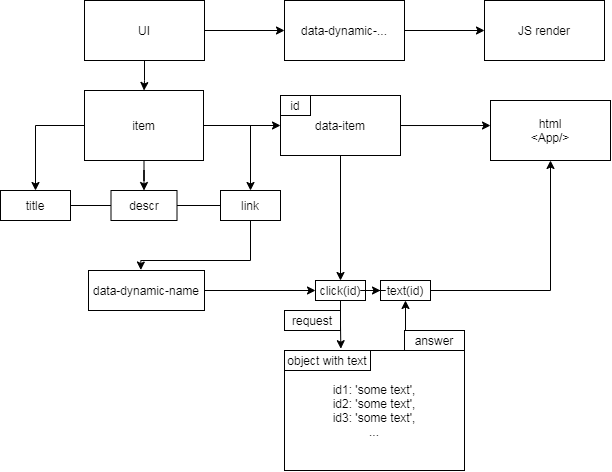

The diagram above was exported from draw.io. Its source (the exported page's mxGraphModel, read from the mxfile embedded in the PNG):
<mxGraphModel dx="865" dy="480" grid="1" gridSize="10" guides="1" tooltips="1" connect="1" arrows="1" fold="1" page="1" pageScale="1" pageWidth="827" pageHeight="1169" math="0" shadow="0">
  <root>
    <mxCell id="0" />
    <mxCell id="1" parent="0" />
    <mxCell id="DDmNeb9Z-pS3jUr6P7Ao-6" style="edgeStyle=orthogonalEdgeStyle;rounded=0;orthogonalLoop=1;jettySize=auto;html=1;" edge="1" parent="1" source="DDmNeb9Z-pS3jUr6P7Ao-1" target="DDmNeb9Z-pS3jUr6P7Ao-7">
      <mxGeometry relative="1" as="geometry">
        <mxPoint x="110" y="180" as="targetPoint" />
      </mxGeometry>
    </mxCell>
    <mxCell id="DDmNeb9Z-pS3jUr6P7Ao-1" value="UI" style="rounded=0;whiteSpace=wrap;html=1;" vertex="1" parent="1">
      <mxGeometry x="154" y="80" width="120" height="60" as="geometry" />
    </mxCell>
    <mxCell id="DDmNeb9Z-pS3jUr6P7Ao-3" value="" style="edgeStyle=orthogonalEdgeStyle;rounded=0;orthogonalLoop=1;jettySize=auto;html=1;exitX=1;exitY=0.5;exitDx=0;exitDy=0;entryX=0;entryY=0.5;entryDx=0;entryDy=0;" edge="1" parent="1" source="DDmNeb9Z-pS3jUr6P7Ao-1" target="DDmNeb9Z-pS3jUr6P7Ao-2">
      <mxGeometry relative="1" as="geometry">
        <Array as="points" />
      </mxGeometry>
    </mxCell>
    <mxCell id="DDmNeb9Z-pS3jUr6P7Ao-5" value="" style="edgeStyle=orthogonalEdgeStyle;rounded=0;orthogonalLoop=1;jettySize=auto;html=1;" edge="1" parent="1" source="DDmNeb9Z-pS3jUr6P7Ao-2" target="DDmNeb9Z-pS3jUr6P7Ao-4">
      <mxGeometry relative="1" as="geometry" />
    </mxCell>
    <mxCell id="DDmNeb9Z-pS3jUr6P7Ao-2" value="data-dynamic-..." style="rounded=0;whiteSpace=wrap;html=1;" vertex="1" parent="1">
      <mxGeometry x="354" y="80" width="120" height="60" as="geometry" />
    </mxCell>
    <mxCell id="DDmNeb9Z-pS3jUr6P7Ao-4" value="JS render" style="rounded=0;whiteSpace=wrap;html=1;" vertex="1" parent="1">
      <mxGeometry x="554" y="80" width="120" height="60" as="geometry" />
    </mxCell>
    <mxCell id="DDmNeb9Z-pS3jUr6P7Ao-9" style="edgeStyle=orthogonalEdgeStyle;rounded=0;orthogonalLoop=1;jettySize=auto;html=1;entryX=0.5;entryY=0;entryDx=0;entryDy=0;" edge="1" parent="1" source="DDmNeb9Z-pS3jUr6P7Ao-7" target="DDmNeb9Z-pS3jUr6P7Ao-8">
      <mxGeometry relative="1" as="geometry" />
    </mxCell>
    <mxCell id="DDmNeb9Z-pS3jUr6P7Ao-11" value="" style="edgeStyle=orthogonalEdgeStyle;rounded=0;orthogonalLoop=1;jettySize=auto;html=1;" edge="1" parent="1" source="DDmNeb9Z-pS3jUr6P7Ao-7" target="DDmNeb9Z-pS3jUr6P7Ao-10">
      <mxGeometry relative="1" as="geometry" />
    </mxCell>
    <mxCell id="DDmNeb9Z-pS3jUr6P7Ao-12" style="edgeStyle=orthogonalEdgeStyle;rounded=0;orthogonalLoop=1;jettySize=auto;html=1;" edge="1" parent="1" source="DDmNeb9Z-pS3jUr6P7Ao-7" target="DDmNeb9Z-pS3jUr6P7Ao-13">
      <mxGeometry relative="1" as="geometry">
        <mxPoint x="320" y="270" as="targetPoint" />
      </mxGeometry>
    </mxCell>
    <mxCell id="DDmNeb9Z-pS3jUr6P7Ao-20" style="edgeStyle=orthogonalEdgeStyle;rounded=0;orthogonalLoop=1;jettySize=auto;html=1;" edge="1" parent="1" source="DDmNeb9Z-pS3jUr6P7Ao-7">
      <mxGeometry relative="1" as="geometry">
        <mxPoint x="350" y="205" as="targetPoint" />
      </mxGeometry>
    </mxCell>
    <mxCell id="DDmNeb9Z-pS3jUr6P7Ao-7" value="item" style="rounded=0;whiteSpace=wrap;html=1;" vertex="1" parent="1">
      <mxGeometry x="154" y="170" width="119" height="70" as="geometry" />
    </mxCell>
    <mxCell id="DDmNeb9Z-pS3jUr6P7Ao-15" style="edgeStyle=orthogonalEdgeStyle;rounded=0;orthogonalLoop=1;jettySize=auto;html=1;entryX=0.451;entryY=-0.012;entryDx=0;entryDy=0;entryPerimeter=0;" edge="1" parent="1" source="DDmNeb9Z-pS3jUr6P7Ao-8" target="DDmNeb9Z-pS3jUr6P7Ao-18">
      <mxGeometry relative="1" as="geometry">
        <mxPoint x="220" y="340" as="targetPoint" />
        <Array as="points">
          <mxPoint x="320" y="285" />
          <mxPoint x="320" y="340" />
          <mxPoint x="210" y="340" />
        </Array>
      </mxGeometry>
    </mxCell>
    <mxCell id="DDmNeb9Z-pS3jUr6P7Ao-8" value="title" style="rounded=0;whiteSpace=wrap;html=1;" vertex="1" parent="1">
      <mxGeometry x="70" y="270" width="70" height="30" as="geometry" />
    </mxCell>
    <mxCell id="DDmNeb9Z-pS3jUr6P7Ao-10" value="descr" style="rounded=0;whiteSpace=wrap;html=1;" vertex="1" parent="1">
      <mxGeometry x="180.5" y="270" width="66" height="30" as="geometry" />
    </mxCell>
    <mxCell id="DDmNeb9Z-pS3jUr6P7Ao-13" value="link" style="rounded=0;whiteSpace=wrap;html=1;" vertex="1" parent="1">
      <mxGeometry x="290" y="270" width="60" height="30" as="geometry" />
    </mxCell>
    <mxCell id="DDmNeb9Z-pS3jUr6P7Ao-26" style="edgeStyle=orthogonalEdgeStyle;rounded=0;orthogonalLoop=1;jettySize=auto;html=1;entryX=0;entryY=0.5;entryDx=0;entryDy=0;" edge="1" parent="1" source="DDmNeb9Z-pS3jUr6P7Ao-18" target="DDmNeb9Z-pS3jUr6P7Ao-19">
      <mxGeometry relative="1" as="geometry" />
    </mxCell>
    <mxCell id="DDmNeb9Z-pS3jUr6P7Ao-18" value="data-dynamic-name" style="rounded=0;whiteSpace=wrap;html=1;" vertex="1" parent="1">
      <mxGeometry x="158" y="350" width="116" height="40" as="geometry" />
    </mxCell>
    <mxCell id="DDmNeb9Z-pS3jUr6P7Ao-27" style="edgeStyle=orthogonalEdgeStyle;rounded=0;orthogonalLoop=1;jettySize=auto;html=1;" edge="1" parent="1" source="DDmNeb9Z-pS3jUr6P7Ao-30" target="DDmNeb9Z-pS3jUr6P7Ao-22">
      <mxGeometry relative="1" as="geometry" />
    </mxCell>
    <mxCell id="DDmNeb9Z-pS3jUr6P7Ao-37" style="edgeStyle=orthogonalEdgeStyle;rounded=0;orthogonalLoop=1;jettySize=auto;html=1;entryX=0.313;entryY=-0.015;entryDx=0;entryDy=0;entryPerimeter=0;" edge="1" parent="1" source="DDmNeb9Z-pS3jUr6P7Ao-19" target="DDmNeb9Z-pS3jUr6P7Ao-33">
      <mxGeometry relative="1" as="geometry" />
    </mxCell>
    <mxCell id="DDmNeb9Z-pS3jUr6P7Ao-19" value="click(id)" style="rounded=0;whiteSpace=wrap;html=1;" vertex="1" parent="1">
      <mxGeometry x="385" y="360" width="50" height="20" as="geometry" />
    </mxCell>
    <mxCell id="DDmNeb9Z-pS3jUr6P7Ao-25" style="edgeStyle=orthogonalEdgeStyle;rounded=0;orthogonalLoop=1;jettySize=auto;html=1;entryX=0.5;entryY=0;entryDx=0;entryDy=0;" edge="1" parent="1" source="DDmNeb9Z-pS3jUr6P7Ao-21" target="DDmNeb9Z-pS3jUr6P7Ao-19">
      <mxGeometry relative="1" as="geometry" />
    </mxCell>
    <mxCell id="DDmNeb9Z-pS3jUr6P7Ao-29" style="edgeStyle=orthogonalEdgeStyle;rounded=0;orthogonalLoop=1;jettySize=auto;html=1;entryX=0;entryY=0.417;entryDx=0;entryDy=0;entryPerimeter=0;" edge="1" parent="1" source="DDmNeb9Z-pS3jUr6P7Ao-21" target="DDmNeb9Z-pS3jUr6P7Ao-22">
      <mxGeometry relative="1" as="geometry" />
    </mxCell>
    <mxCell id="DDmNeb9Z-pS3jUr6P7Ao-21" value="data-item" style="rounded=0;whiteSpace=wrap;html=1;" vertex="1" parent="1">
      <mxGeometry x="350" y="175" width="120" height="60" as="geometry" />
    </mxCell>
    <mxCell id="DDmNeb9Z-pS3jUr6P7Ao-22" value="html&lt;br&gt;&amp;lt;App/&amp;gt;" style="rounded=0;whiteSpace=wrap;html=1;" vertex="1" parent="1">
      <mxGeometry x="560" y="180" width="120" height="60" as="geometry" />
    </mxCell>
    <mxCell id="DDmNeb9Z-pS3jUr6P7Ao-28" value="id" style="rounded=0;whiteSpace=wrap;html=1;" vertex="1" parent="1">
      <mxGeometry x="350" y="175" width="30" height="20" as="geometry" />
    </mxCell>
    <mxCell id="DDmNeb9Z-pS3jUr6P7Ao-30" value="text(id)" style="rounded=0;whiteSpace=wrap;html=1;" vertex="1" parent="1">
      <mxGeometry x="450" y="360" width="50" height="20" as="geometry" />
    </mxCell>
    <mxCell id="DDmNeb9Z-pS3jUr6P7Ao-32" style="edgeStyle=orthogonalEdgeStyle;rounded=0;orthogonalLoop=1;jettySize=auto;html=1;" edge="1" parent="1" source="DDmNeb9Z-pS3jUr6P7Ao-19" target="DDmNeb9Z-pS3jUr6P7Ao-30">
      <mxGeometry relative="1" as="geometry">
        <mxPoint x="435" y="370" as="sourcePoint" />
        <mxPoint x="620" y="240" as="targetPoint" />
      </mxGeometry>
    </mxCell>
    <mxCell id="DDmNeb9Z-pS3jUr6P7Ao-36" style="edgeStyle=orthogonalEdgeStyle;rounded=0;orthogonalLoop=1;jettySize=auto;html=1;entryX=0.5;entryY=1;entryDx=0;entryDy=0;" edge="1" parent="1" source="DDmNeb9Z-pS3jUr6P7Ao-33" target="DDmNeb9Z-pS3jUr6P7Ao-30">
      <mxGeometry relative="1" as="geometry">
        <Array as="points">
          <mxPoint x="470" y="430" />
          <mxPoint x="470" y="430" />
        </Array>
      </mxGeometry>
    </mxCell>
    <mxCell id="DDmNeb9Z-pS3jUr6P7Ao-33" value="id1: 'some text',&lt;br&gt;id2: 'some text',&lt;br&gt;id3: 'some text',&lt;br&gt;..." style="rounded=0;whiteSpace=wrap;html=1;" vertex="1" parent="1">
      <mxGeometry x="354" y="430" width="180" height="120" as="geometry" />
    </mxCell>
    <mxCell id="DDmNeb9Z-pS3jUr6P7Ao-34" value="object with text" style="rounded=0;whiteSpace=wrap;html=1;" vertex="1" parent="1">
      <mxGeometry x="354" y="430" width="86" height="20" as="geometry" />
    </mxCell>
    <mxCell id="DDmNeb9Z-pS3jUr6P7Ao-38" value="request" style="rounded=0;whiteSpace=wrap;html=1;" vertex="1" parent="1">
      <mxGeometry x="354" y="390" width="56" height="20" as="geometry" />
    </mxCell>
    <mxCell id="DDmNeb9Z-pS3jUr6P7Ao-40" value="answer" style="rounded=0;whiteSpace=wrap;html=1;" vertex="1" parent="1">
      <mxGeometry x="474" y="410" width="60" height="20" as="geometry" />
    </mxCell>
  </root>
</mxGraphModel>